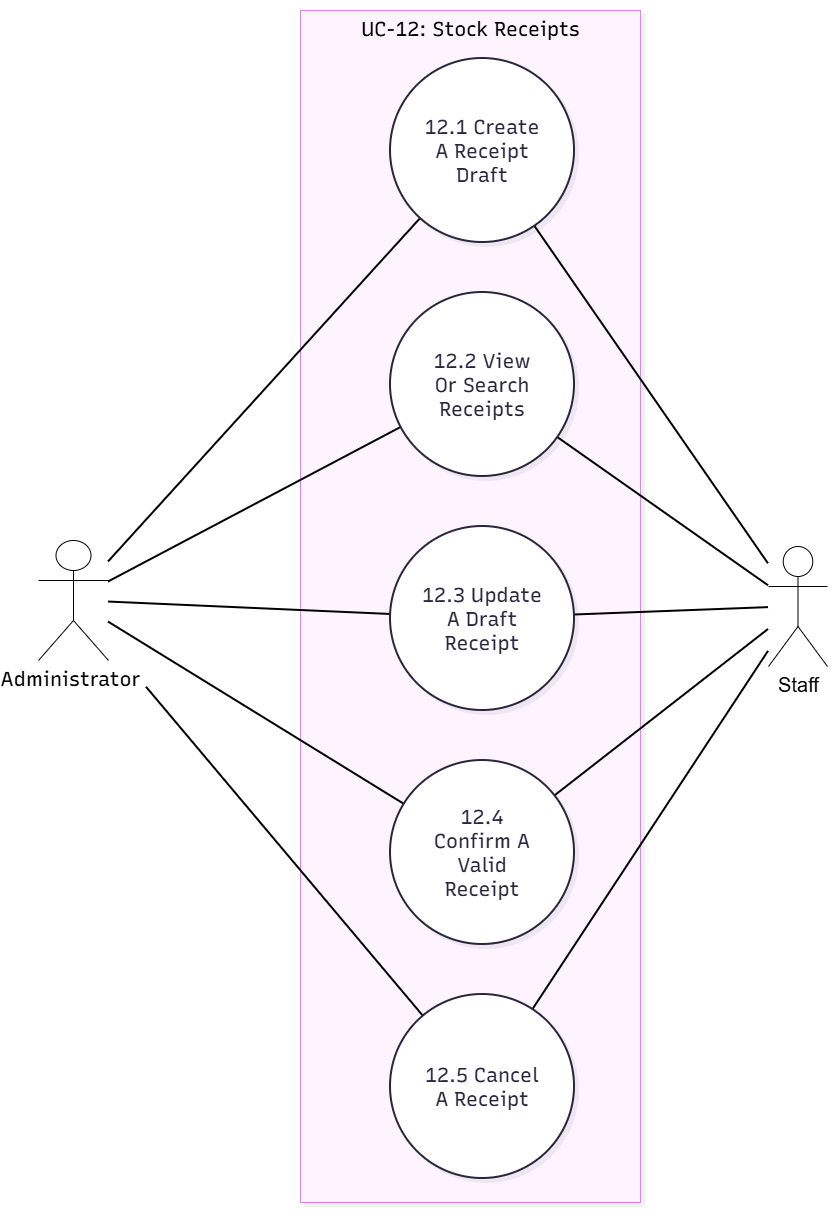

The diagram above was exported from draw.io. Its source (the exported page's mxGraphModel, read from the mxfile embedded in the PNG):
<mxGraphModel dx="2782" dy="1243" grid="1" gridSize="10" guides="1" tooltips="1" connect="1" arrows="1" fold="1" page="1" pageScale="1" pageWidth="827" pageHeight="1169" math="0" shadow="0">
  <root>
    <mxCell id="0" />
    <mxCell id="1" parent="0" />
    <UserObject label="" mermaidData="{&#10;  &quot;data&quot;: &quot;flowchart LR\n    Admin[\&quot;Administrator\&quot;]\n    Staff[\&quot;Authorized Staff\&quot;]\n    subgraph UC12Detail[\&quot;UC-12: Stock Receipts\&quot;]\n        UC12_12_1((\&quot;12.1 Create A Receipt Draft\&quot;))\n        UC12_12_2((\&quot;12.2 View Or Search Receipts\&quot;))\n        UC12_12_3((\&quot;12.3 Update A Draft Receipt\&quot;))\n        UC12_12_4((\&quot;12.4 Confirm A Valid Receipt\&quot;))\n        UC12_12_5((\&quot;12.5 Cancel A Receipt\&quot;))\n    end\n    Admin --- UC12_12_1\n    Staff --- UC12_12_1\n    Admin --- UC12_12_2\n    Staff --- UC12_12_2\n    Admin --- UC12_12_3\n    Staff --- UC12_12_3\n    Admin --- UC12_12_4\n    Staff --- UC12_12_4\n    Admin --- UC12_12_5\n    Staff --- UC12_12_5&quot;,&#10;  &quot;config&quot;: null,&#10;  &quot;version&quot;: &quot;12&quot;&#10;}" id="8mjtHvO2BnkDVzKa2AfQ-1">
      <mxCell connectable="0" parent="1" style="group;transparentBounds=1;editIcon=1;lockedGroup=0;groupPadding=10;fontSize=20;" vertex="1">
        <mxGeometry as="geometry" />
      </mxCell>
    </UserObject>
    <UserObject label="UC-12: Stock Receipts" mermaidId="n:UC12Detail" mermaidBaseStyle="html=1;whiteSpace=nowrap;strokeWidth=1;verticalAlign=top;fillColor=#FDF4FF;strokeColor=#E879F9;fontColor=#000000;fontFamily=Recursive;fontSize=14;shadow=1;shadowColor=#000000;shadowOffsetX=4;shadowOffsetY=4;shadowBlur=0;shadowOpacity=6;" mermaidBaseValue="UC-12: Stock Receipts" id="8mjtHvO2BnkDVzKa2AfQ-2">
      <mxCell parent="8mjtHvO2BnkDVzKa2AfQ-1" style="html=1;whiteSpace=nowrap;strokeWidth=1;verticalAlign=top;fillColor=#FDF4FF;strokeColor=#E879F9;fontColor=#000000;fontFamily=Recursive;fontSize=20;shadow=1;shadowColor=#000000;shadowOffsetX=4;shadowOffsetY=4;shadowBlur=0;shadowOpacity=6;fontSource=https%3A%2F%2Ffonts.googleapis.com%2Fcss%3Ffamily%3DRecursive;container=0;" vertex="1">
        <mxGeometry height="1192" width="340" x="292" y="30" as="geometry" />
      </mxCell>
    </UserObject>
    <UserObject label="" mermaidId="e:Admin-&gt;UC12_12_1#0" mermaidBaseStyle="edgeStyle=orthogonalEdgeStyle;rounded=1;curved=0;startArrow=none;endArrow=none;jumpStyle=arc;jumpSize=12;strokeColor=#000000;exitX=1;exitY=0.31;entryX=0;entryY=0.35;strokeWidth=2;" mermaidBaseValue="" id="8mjtHvO2BnkDVzKa2AfQ-10">
      <mxCell edge="1" parent="8mjtHvO2BnkDVzKa2AfQ-1" source="CGeLm37a4F444djIT6pZ-1" style="rounded=0;startArrow=none;endArrow=none;jumpStyle=none;jumpSize=12;strokeColor=#000000;strokeWidth=2;fontSize=20;" target="8mjtHvO2BnkDVzKa2AfQ-3">
        <mxGeometry relative="1" x="0.0212" as="geometry">
          <mxPoint x="182" y="139.95000000000005" as="sourcePoint" />
        </mxGeometry>
      </mxCell>
    </UserObject>
    <UserObject label="" mermaidId="e:Staff-&gt;UC12_12_1#0" mermaidBaseStyle="edgeStyle=orthogonalEdgeStyle;rounded=1;curved=0;startArrow=none;endArrow=none;jumpStyle=arc;jumpSize=12;strokeColor=#000000;exitX=1;exitY=0.32;entryX=0;entryY=0.65;strokeWidth=2;" mermaidBaseValue="" id="8mjtHvO2BnkDVzKa2AfQ-11">
      <mxCell edge="1" parent="8mjtHvO2BnkDVzKa2AfQ-1" source="1xBACFSnDmMU2U_U_7pk-1" style="rounded=0;startArrow=none;endArrow=none;jumpStyle=none;jumpSize=12;strokeColor=#000000;strokeWidth=2;fontSize=20;" target="8mjtHvO2BnkDVzKa2AfQ-3">
        <mxGeometry relative="1" as="geometry">
          <mxPoint x="182" y="672.4000000000001" as="sourcePoint" />
        </mxGeometry>
      </mxCell>
    </UserObject>
    <UserObject label="" mermaidId="e:Admin-&gt;UC12_12_2#0" mermaidBaseStyle="edgeStyle=orthogonalEdgeStyle;rounded=1;curved=0;startArrow=none;endArrow=none;jumpStyle=arc;jumpSize=12;strokeColor=#000000;exitX=1;exitY=0.4;entryX=0;entryY=0.35;strokeWidth=2;" mermaidBaseValue="" id="8mjtHvO2BnkDVzKa2AfQ-12">
      <mxCell edge="1" parent="8mjtHvO2BnkDVzKa2AfQ-1" source="CGeLm37a4F444djIT6pZ-1" style="rounded=0;startArrow=none;endArrow=none;jumpStyle=none;jumpSize=12;strokeColor=#000000;strokeWidth=2;fontSize=20;" target="8mjtHvO2BnkDVzKa2AfQ-4">
        <mxGeometry relative="1" x="0.0815" as="geometry">
          <mxPoint x="182" y="144" as="sourcePoint" />
        </mxGeometry>
      </mxCell>
    </UserObject>
    <UserObject label="" mermaidId="e:Staff-&gt;UC12_12_2#0" mermaidBaseStyle="edgeStyle=orthogonalEdgeStyle;rounded=1;curved=0;startArrow=none;endArrow=none;jumpStyle=arc;jumpSize=12;strokeColor=#000000;exitX=1;exitY=0.41;entryX=0;entryY=0.65;strokeWidth=2;" mermaidBaseValue="" id="8mjtHvO2BnkDVzKa2AfQ-13">
      <mxCell edge="1" parent="8mjtHvO2BnkDVzKa2AfQ-1" source="1xBACFSnDmMU2U_U_7pk-1" style="rounded=0;startArrow=none;endArrow=none;jumpStyle=none;jumpSize=12;strokeColor=#000000;strokeWidth=2;fontSize=20;" target="8mjtHvO2BnkDVzKa2AfQ-4">
        <mxGeometry relative="1" x="-0.0163" as="geometry">
          <mxPoint x="182" y="676.45" as="sourcePoint" />
        </mxGeometry>
      </mxCell>
    </UserObject>
    <UserObject label="" mermaidId="e:Admin-&gt;UC12_12_3#0" mermaidBaseStyle="edgeStyle=orthogonalEdgeStyle;rounded=1;curved=0;startArrow=none;endArrow=none;jumpStyle=arc;jumpSize=12;strokeColor=#000000;exitX=1;exitY=0.5;entryX=0;entryY=0.35;strokeWidth=2;" mermaidBaseValue="" id="8mjtHvO2BnkDVzKa2AfQ-14">
      <mxCell edge="1" parent="8mjtHvO2BnkDVzKa2AfQ-1" source="CGeLm37a4F444djIT6pZ-1" style="rounded=0;startArrow=none;endArrow=none;jumpStyle=none;jumpSize=12;strokeColor=#000000;strokeWidth=2;fontSize=20;" target="8mjtHvO2BnkDVzKa2AfQ-5">
        <mxGeometry relative="1" as="geometry">
          <mxPoint x="182" y="148.5" as="sourcePoint" />
        </mxGeometry>
      </mxCell>
    </UserObject>
    <UserObject label="" mermaidId="e:Staff-&gt;UC12_12_3#0" mermaidBaseStyle="edgeStyle=orthogonalEdgeStyle;rounded=1;curved=0;startArrow=none;endArrow=none;jumpStyle=arc;jumpSize=12;strokeColor=#000000;exitX=1;exitY=0.5;entryX=0;entryY=0.65;strokeWidth=2;" mermaidBaseValue="" id="8mjtHvO2BnkDVzKa2AfQ-15">
      <mxCell edge="1" parent="8mjtHvO2BnkDVzKa2AfQ-1" source="1xBACFSnDmMU2U_U_7pk-1" style="rounded=0;startArrow=none;endArrow=none;jumpStyle=none;jumpSize=12;strokeColor=#000000;strokeWidth=2;fontSize=20;" target="8mjtHvO2BnkDVzKa2AfQ-5">
        <mxGeometry relative="1" as="geometry">
          <mxPoint x="182" y="680.5" as="sourcePoint" />
        </mxGeometry>
      </mxCell>
    </UserObject>
    <UserObject label="" mermaidId="e:Admin-&gt;UC12_12_4#0" mermaidBaseStyle="edgeStyle=orthogonalEdgeStyle;rounded=1;curved=0;startArrow=none;endArrow=none;jumpStyle=arc;jumpSize=12;strokeColor=#000000;exitX=1;exitY=0.59;entryX=0;entryY=0.35;strokeWidth=2;" mermaidBaseValue="" id="8mjtHvO2BnkDVzKa2AfQ-16">
      <mxCell edge="1" parent="8mjtHvO2BnkDVzKa2AfQ-1" source="CGeLm37a4F444djIT6pZ-1" style="rounded=0;startArrow=none;endArrow=none;jumpStyle=none;jumpSize=12;strokeColor=#000000;strokeWidth=2;fontSize=20;" target="8mjtHvO2BnkDVzKa2AfQ-6">
        <mxGeometry relative="1" x="-0.1045" as="geometry">
          <mxPoint x="182" y="152.54999999999995" as="sourcePoint" />
        </mxGeometry>
      </mxCell>
    </UserObject>
    <UserObject label="" mermaidId="e:Staff-&gt;UC12_12_4#0" mermaidBaseStyle="edgeStyle=orthogonalEdgeStyle;rounded=1;curved=0;startArrow=none;endArrow=none;jumpStyle=arc;jumpSize=12;strokeColor=#000000;exitX=1;exitY=0.6;entryX=0;entryY=0.65;strokeWidth=2;" mermaidBaseValue="" id="8mjtHvO2BnkDVzKa2AfQ-17">
      <mxCell edge="1" parent="8mjtHvO2BnkDVzKa2AfQ-1" source="1xBACFSnDmMU2U_U_7pk-1" style="rounded=0;startArrow=none;endArrow=none;jumpStyle=none;jumpSize=12;strokeColor=#000000;strokeWidth=2;fontSize=20;" target="8mjtHvO2BnkDVzKa2AfQ-6">
        <mxGeometry relative="1" x="-0.0879" as="geometry">
          <mxPoint x="182" y="685" as="sourcePoint" />
        </mxGeometry>
      </mxCell>
    </UserObject>
    <UserObject label="" mermaidId="e:Admin-&gt;UC12_12_5#0" mermaidBaseStyle="edgeStyle=orthogonalEdgeStyle;rounded=1;curved=0;startArrow=none;endArrow=none;jumpStyle=arc;jumpSize=12;strokeColor=#000000;exitX=1;exitY=0.69;entryX=0;entryY=0.35;strokeWidth=2;" mermaidBaseValue="" id="8mjtHvO2BnkDVzKa2AfQ-18">
      <mxCell edge="1" parent="8mjtHvO2BnkDVzKa2AfQ-1" source="CGeLm37a4F444djIT6pZ-1" style="rounded=0;startArrow=none;endArrow=none;jumpStyle=none;jumpSize=12;strokeColor=#000000;strokeWidth=2;fontSize=20;" target="8mjtHvO2BnkDVzKa2AfQ-7">
        <mxGeometry relative="1" x="-0.0613" as="geometry">
          <mxPoint x="182" y="157.04999999999995" as="sourcePoint" />
        </mxGeometry>
      </mxCell>
    </UserObject>
    <UserObject label="" mermaidId="e:Staff-&gt;UC12_12_5#0" mermaidBaseStyle="edgeStyle=orthogonalEdgeStyle;rounded=1;curved=0;startArrow=none;endArrow=none;jumpStyle=arc;jumpSize=12;strokeColor=#000000;exitX=1;exitY=0.69;entryX=0;entryY=0.65;strokeWidth=2;" mermaidBaseValue="" id="8mjtHvO2BnkDVzKa2AfQ-19">
      <mxCell edge="1" parent="8mjtHvO2BnkDVzKa2AfQ-1" source="1xBACFSnDmMU2U_U_7pk-1" style="rounded=0;startArrow=none;endArrow=none;jumpStyle=none;jumpSize=12;strokeColor=#000000;strokeWidth=2;fontSize=20;" target="8mjtHvO2BnkDVzKa2AfQ-7">
        <mxGeometry relative="1" x="0.0034" as="geometry">
          <mxPoint x="182" y="689.05" as="sourcePoint" />
        </mxGeometry>
      </mxCell>
    </UserObject>
    <mxCell id="CGeLm37a4F444djIT6pZ-1" parent="8mjtHvO2BnkDVzKa2AfQ-1" style="shape=umlActor;verticalLabelPosition=bottom;verticalAlign=top;html=1;outlineConnect=0;labelPerimeter=1;fontSize=20;fontColor=default;" value="&lt;span style=&quot;font-family: Recursive; white-space: normal;&quot;&gt;Administrator&amp;nbsp; &amp;nbsp; &amp;nbsp; &amp;nbsp; &amp;nbsp; &amp;nbsp; &amp;nbsp;&lt;/span&gt;" vertex="1">
      <mxGeometry height="120" width="70" x="30" y="560" as="geometry" />
    </mxCell>
    <mxCell id="1xBACFSnDmMU2U_U_7pk-1" parent="8mjtHvO2BnkDVzKa2AfQ-1" style="shape=umlActor;verticalLabelPosition=bottom;verticalAlign=top;html=1;outlineConnect=0;labelPerimeter=1;fontSize=20;fontColor=default;" value="Staff" vertex="1">
      <mxGeometry height="120" width="59" x="760" y="566" as="geometry" />
    </mxCell>
    <UserObject label="12.1 Create A Receipt Draft" mermaidId="n:UC12_12_1" mermaidBaseStyle="ellipse;html=1;aspect=fixed;strokeWidth=2;whiteSpace=wrap;fillColor=#ffffff;strokeColor=#28253D;fontColor=#28253D;fontFamily=Recursive;fontSize=14;shadow=1;shadowColor=#000000;shadowOffsetX=4;shadowOffsetY=4;shadowBlur=0;shadowOpacity=6;" mermaidBaseValue="12.1 Create A Receipt Draft" id="8mjtHvO2BnkDVzKa2AfQ-3">
      <mxCell parent="8mjtHvO2BnkDVzKa2AfQ-1" style="ellipse;html=1;aspect=fixed;strokeWidth=2;whiteSpace=wrap;fillColor=#ffffff;strokeColor=#28253D;fontColor=#28253D;fontFamily=Recursive;fontSize=20;shadow=1;shadowColor=#000000;shadowOffsetX=4;shadowOffsetY=4;shadowBlur=0;shadowOpacity=6;labelWidth=120;fontSource=https%3A%2F%2Ffonts.googleapis.com%2Fcss%3Ffamily%3DRecursive;" vertex="1">
        <mxGeometry height="184" width="184" x="382" y="78" as="geometry" />
      </mxCell>
    </UserObject>
    <UserObject label="12.2 View Or Search Receipts" mermaidId="n:UC12_12_2" mermaidBaseStyle="ellipse;html=1;aspect=fixed;strokeWidth=2;whiteSpace=wrap;fillColor=#ffffff;strokeColor=#28253D;fontColor=#28253D;fontFamily=Recursive;fontSize=14;shadow=1;shadowColor=#000000;shadowOffsetX=4;shadowOffsetY=4;shadowBlur=0;shadowOpacity=6;" mermaidBaseValue="12.2 View Or Search Receipts" id="8mjtHvO2BnkDVzKa2AfQ-4">
      <mxCell parent="8mjtHvO2BnkDVzKa2AfQ-1" style="ellipse;html=1;aspect=fixed;strokeWidth=2;whiteSpace=wrap;fillColor=#ffffff;strokeColor=#28253D;fontColor=#28253D;fontFamily=Recursive;fontSize=20;shadow=1;shadowColor=#000000;shadowOffsetX=4;shadowOffsetY=4;shadowBlur=0;shadowOpacity=6;labelWidth=120;fontSource=https%3A%2F%2Ffonts.googleapis.com%2Fcss%3Ffamily%3DRecursive;" vertex="1">
        <mxGeometry height="184" width="184" x="382" y="312" as="geometry" />
      </mxCell>
    </UserObject>
    <UserObject label="12.3 Update A Draft Receipt" mermaidId="n:UC12_12_3" mermaidBaseStyle="ellipse;html=1;aspect=fixed;strokeWidth=2;whiteSpace=wrap;fillColor=#ffffff;strokeColor=#28253D;fontColor=#28253D;fontFamily=Recursive;fontSize=14;shadow=1;shadowColor=#000000;shadowOffsetX=4;shadowOffsetY=4;shadowBlur=0;shadowOpacity=6;" mermaidBaseValue="12.3 Update A Draft Receipt" id="8mjtHvO2BnkDVzKa2AfQ-5">
      <mxCell parent="8mjtHvO2BnkDVzKa2AfQ-1" style="ellipse;html=1;aspect=fixed;strokeWidth=2;whiteSpace=wrap;fillColor=#ffffff;strokeColor=#28253D;fontColor=#28253D;fontFamily=Recursive;fontSize=20;shadow=1;shadowColor=#000000;shadowOffsetX=4;shadowOffsetY=4;shadowBlur=0;shadowOpacity=6;labelWidth=120;fontSource=https%3A%2F%2Ffonts.googleapis.com%2Fcss%3Ffamily%3DRecursive;" vertex="1">
        <mxGeometry height="184" width="184" x="382" y="546" as="geometry" />
      </mxCell>
    </UserObject>
    <UserObject label="12.4 Confirm A Valid Receipt" mermaidId="n:UC12_12_4" mermaidBaseStyle="ellipse;html=1;aspect=fixed;strokeWidth=2;whiteSpace=wrap;fillColor=#ffffff;strokeColor=#28253D;fontColor=#28253D;fontFamily=Recursive;fontSize=14;shadow=1;shadowColor=#000000;shadowOffsetX=4;shadowOffsetY=4;shadowBlur=0;shadowOpacity=6;" mermaidBaseValue="12.4 Confirm A Valid Receipt" id="8mjtHvO2BnkDVzKa2AfQ-6">
      <mxCell parent="8mjtHvO2BnkDVzKa2AfQ-1" style="ellipse;html=1;aspect=fixed;strokeWidth=2;whiteSpace=wrap;fillColor=#ffffff;strokeColor=#28253D;fontColor=#28253D;fontFamily=Recursive;fontSize=20;shadow=1;shadowColor=#000000;shadowOffsetX=4;shadowOffsetY=4;shadowBlur=0;shadowOpacity=6;labelWidth=120;fontSource=https%3A%2F%2Ffonts.googleapis.com%2Fcss%3Ffamily%3DRecursive;" vertex="1">
        <mxGeometry height="184" width="184" x="382" y="780" as="geometry" />
      </mxCell>
    </UserObject>
    <UserObject label="12.5 Cancel A Receipt" mermaidId="n:UC12_12_5" mermaidBaseStyle="ellipse;html=1;aspect=fixed;strokeWidth=2;whiteSpace=wrap;fillColor=#ffffff;strokeColor=#28253D;fontColor=#28253D;fontFamily=Recursive;fontSize=14;shadow=1;shadowColor=#000000;shadowOffsetX=4;shadowOffsetY=4;shadowBlur=0;shadowOpacity=6;" mermaidBaseValue="12.5 Cancel A Receipt" id="8mjtHvO2BnkDVzKa2AfQ-7">
      <mxCell parent="8mjtHvO2BnkDVzKa2AfQ-1" style="ellipse;html=1;aspect=fixed;strokeWidth=2;whiteSpace=wrap;fillColor=#ffffff;strokeColor=#28253D;fontColor=#28253D;fontFamily=Recursive;fontSize=20;shadow=1;shadowColor=#000000;shadowOffsetX=4;shadowOffsetY=4;shadowBlur=0;shadowOpacity=6;labelWidth=120;fontSource=https%3A%2F%2Ffonts.googleapis.com%2Fcss%3Ffamily%3DRecursive;" vertex="1">
        <mxGeometry height="184" width="184" x="382" y="1014" as="geometry" />
      </mxCell>
    </UserObject>
  </root>
</mxGraphModel>